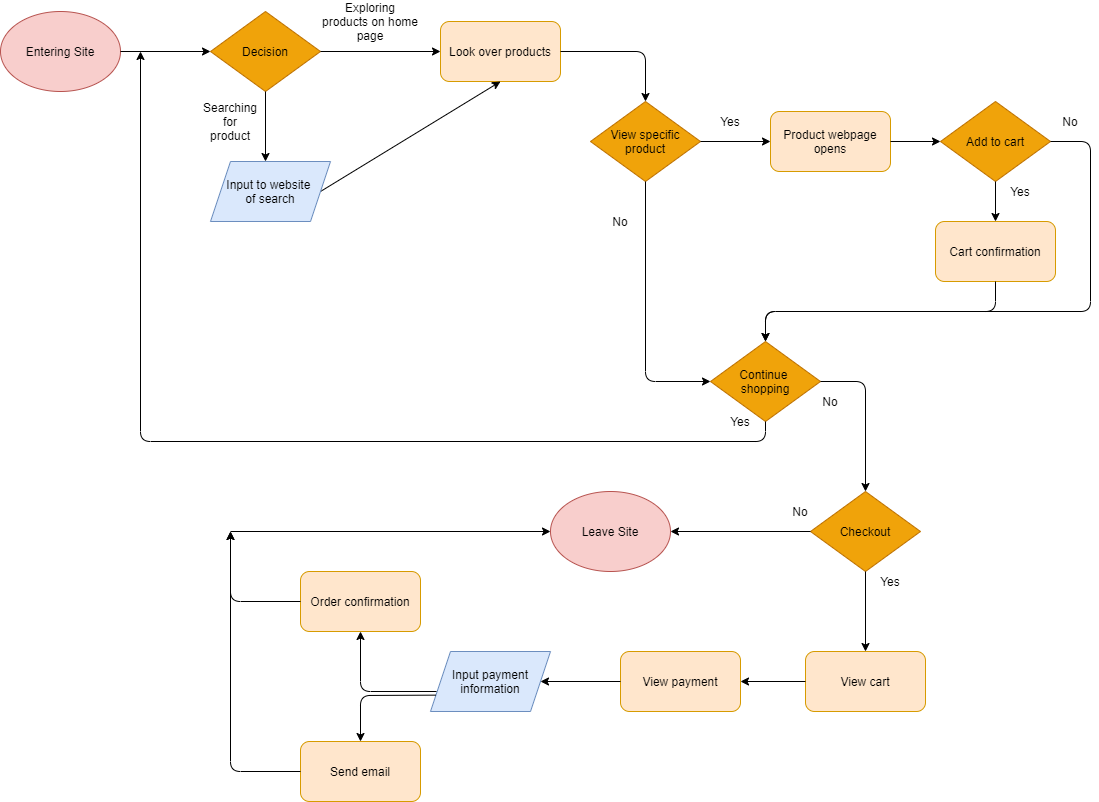

The diagram above was exported from draw.io. Its source (the exported page's mxGraphModel, read from the mxfile embedded in the PNG):
<mxGraphModel dx="990" dy="575" grid="1" gridSize="10" guides="1" tooltips="1" connect="1" arrows="1" fold="1" page="1" pageScale="1" pageWidth="850" pageHeight="1100" math="0" shadow="0">
  <root>
    <mxCell id="0" />
    <mxCell id="1" parent="0" />
    <mxCell id="2" value="&lt;font color=&quot;#030303&quot;&gt;Entering Site&lt;/font&gt;" style="ellipse;whiteSpace=wrap;html=1;fillColor=#f8cecc;strokeColor=#b85450;" vertex="1" parent="1">
      <mxGeometry x="20" y="40" width="120" height="80" as="geometry" />
    </mxCell>
    <mxCell id="4" value="&lt;font color=&quot;#030303&quot;&gt;Leave Site&lt;/font&gt;" style="ellipse;whiteSpace=wrap;html=1;fillColor=#f8cecc;strokeColor=#b85450;" vertex="1" parent="1">
      <mxGeometry x="570" y="520" width="120" height="80" as="geometry" />
    </mxCell>
    <mxCell id="5" value="&lt;font color=&quot;#000000&quot;&gt;Decision&lt;/font&gt;" style="rhombus;whiteSpace=wrap;html=1;fillColor=#f0a30a;strokeColor=#BD7000;fontColor=#ffffff;" vertex="1" parent="1">
      <mxGeometry x="230" y="40" width="110" height="80" as="geometry" />
    </mxCell>
    <mxCell id="6" value="" style="endArrow=classic;html=1;exitX=1;exitY=0.5;exitDx=0;exitDy=0;entryX=0;entryY=0.5;entryDx=0;entryDy=0;" edge="1" parent="1" source="2" target="5">
      <mxGeometry width="50" height="50" relative="1" as="geometry">
        <mxPoint x="410" y="180" as="sourcePoint" />
        <mxPoint x="460" y="130" as="targetPoint" />
      </mxGeometry>
    </mxCell>
    <mxCell id="7" value="" style="endArrow=classic;html=1;exitX=0.5;exitY=1;exitDx=0;exitDy=0;entryX=0.5;entryY=0;entryDx=0;entryDy=0;" edge="1" parent="1" source="5">
      <mxGeometry width="50" height="50" relative="1" as="geometry">
        <mxPoint x="410" y="180" as="sourcePoint" />
        <mxPoint x="285" y="190" as="targetPoint" />
      </mxGeometry>
    </mxCell>
    <mxCell id="8" value="" style="endArrow=classic;html=1;exitX=1;exitY=0.5;exitDx=0;exitDy=0;entryX=0;entryY=0.5;entryDx=0;entryDy=0;" edge="1" parent="1" source="5" target="15">
      <mxGeometry width="50" height="50" relative="1" as="geometry">
        <mxPoint x="295" y="130" as="sourcePoint" />
        <mxPoint x="440" y="80" as="targetPoint" />
      </mxGeometry>
    </mxCell>
    <mxCell id="9" value="Exploring products on home page" style="text;html=1;strokeColor=none;fillColor=none;align=center;verticalAlign=middle;whiteSpace=wrap;rounded=0;" vertex="1" parent="1">
      <mxGeometry x="340" y="40" width="100" height="20" as="geometry" />
    </mxCell>
    <mxCell id="10" value="Searching for product" style="text;html=1;strokeColor=none;fillColor=none;align=center;verticalAlign=middle;whiteSpace=wrap;rounded=0;" vertex="1" parent="1">
      <mxGeometry x="230" y="140" width="40" height="20" as="geometry" />
    </mxCell>
    <mxCell id="15" value="&lt;font color=&quot;#000000&quot;&gt;Look over products&lt;/font&gt;" style="rounded=1;whiteSpace=wrap;html=1;fillColor=#ffe6cc;strokeColor=#d79b00;" vertex="1" parent="1">
      <mxGeometry x="460" y="50" width="120" height="60" as="geometry" />
    </mxCell>
    <mxCell id="18" value="" style="endArrow=classic;html=1;entryX=0.5;entryY=1;entryDx=0;entryDy=0;exitX=1;exitY=0.5;exitDx=0;exitDy=0;" edge="1" parent="1" source="69" target="15">
      <mxGeometry width="50" height="50" relative="1" as="geometry">
        <mxPoint x="345" y="220" as="sourcePoint" />
        <mxPoint x="395" y="170" as="targetPoint" />
      </mxGeometry>
    </mxCell>
    <mxCell id="40" value="&lt;font color=&quot;#000000&quot;&gt;View specific product&lt;/font&gt;" style="rhombus;whiteSpace=wrap;html=1;fillColor=#f0a30a;strokeColor=#BD7000;fontColor=#ffffff;" vertex="1" parent="1">
      <mxGeometry x="610" y="130" width="110" height="80" as="geometry" />
    </mxCell>
    <mxCell id="41" value="" style="endArrow=classic;html=1;entryX=0.5;entryY=0;entryDx=0;entryDy=0;exitX=1;exitY=0.5;exitDx=0;exitDy=0;" edge="1" parent="1" source="15" target="40">
      <mxGeometry width="50" height="50" relative="1" as="geometry">
        <mxPoint x="610" y="380" as="sourcePoint" />
        <mxPoint x="660" y="330" as="targetPoint" />
        <Array as="points">
          <mxPoint x="665" y="80" />
        </Array>
      </mxGeometry>
    </mxCell>
    <mxCell id="42" value="&lt;font color=&quot;#000000&quot;&gt;Add to cart&lt;/font&gt;" style="rhombus;whiteSpace=wrap;html=1;fillColor=#f0a30a;strokeColor=#BD7000;fontColor=#ffffff;" vertex="1" parent="1">
      <mxGeometry x="960" y="130" width="110" height="80" as="geometry" />
    </mxCell>
    <mxCell id="44" value="&lt;font color=&quot;#000000&quot;&gt;Continue &lt;br&gt;shopping&lt;/font&gt;" style="rhombus;whiteSpace=wrap;html=1;fillColor=#f0a30a;strokeColor=#BD7000;fontColor=#ffffff;" vertex="1" parent="1">
      <mxGeometry x="730" y="370" width="110" height="80" as="geometry" />
    </mxCell>
    <mxCell id="45" value="" style="endArrow=classic;html=1;entryX=0;entryY=0.5;entryDx=0;entryDy=0;exitX=0.5;exitY=1;exitDx=0;exitDy=0;" edge="1" parent="1" source="40" target="44">
      <mxGeometry width="50" height="50" relative="1" as="geometry">
        <mxPoint x="610" y="270" as="sourcePoint" />
        <mxPoint x="660" y="220" as="targetPoint" />
        <Array as="points">
          <mxPoint x="665" y="410" />
        </Array>
      </mxGeometry>
    </mxCell>
    <mxCell id="46" value="No" style="text;html=1;strokeColor=none;fillColor=none;align=center;verticalAlign=middle;whiteSpace=wrap;rounded=0;" vertex="1" parent="1">
      <mxGeometry x="620" y="240" width="40" height="20" as="geometry" />
    </mxCell>
    <mxCell id="47" value="&lt;font color=&quot;#000000&quot;&gt;Product webpage opens&lt;/font&gt;" style="rounded=1;whiteSpace=wrap;html=1;fillColor=#ffe6cc;strokeColor=#d79b00;" vertex="1" parent="1">
      <mxGeometry x="790" y="140" width="120" height="60" as="geometry" />
    </mxCell>
    <mxCell id="48" value="" style="endArrow=classic;html=1;entryX=0;entryY=0.5;entryDx=0;entryDy=0;exitX=1;exitY=0.5;exitDx=0;exitDy=0;" edge="1" parent="1" source="40" target="47">
      <mxGeometry width="50" height="50" relative="1" as="geometry">
        <mxPoint x="610" y="260" as="sourcePoint" />
        <mxPoint x="660" y="210" as="targetPoint" />
      </mxGeometry>
    </mxCell>
    <mxCell id="49" value="Yes" style="text;html=1;strokeColor=none;fillColor=none;align=center;verticalAlign=middle;whiteSpace=wrap;rounded=0;" vertex="1" parent="1">
      <mxGeometry x="730" y="140" width="40" height="20" as="geometry" />
    </mxCell>
    <mxCell id="51" value="" style="endArrow=classic;html=1;entryX=0;entryY=0.5;entryDx=0;entryDy=0;exitX=1;exitY=0.5;exitDx=0;exitDy=0;" edge="1" parent="1" source="47" target="42">
      <mxGeometry width="50" height="50" relative="1" as="geometry">
        <mxPoint x="730" y="180" as="sourcePoint" />
        <mxPoint x="800" y="180" as="targetPoint" />
      </mxGeometry>
    </mxCell>
    <mxCell id="52" value="&lt;font color=&quot;#000000&quot;&gt;Cart confirmation&lt;/font&gt;" style="rounded=1;whiteSpace=wrap;html=1;fillColor=#ffe6cc;strokeColor=#d79b00;" vertex="1" parent="1">
      <mxGeometry x="955" y="250" width="120" height="60" as="geometry" />
    </mxCell>
    <mxCell id="53" value="" style="endArrow=classic;html=1;entryX=0.5;entryY=0;entryDx=0;entryDy=0;exitX=0.5;exitY=1;exitDx=0;exitDy=0;" edge="1" parent="1" source="42" target="52">
      <mxGeometry width="50" height="50" relative="1" as="geometry">
        <mxPoint x="610" y="270" as="sourcePoint" />
        <mxPoint x="660" y="220" as="targetPoint" />
      </mxGeometry>
    </mxCell>
    <mxCell id="54" value="Yes" style="text;html=1;strokeColor=none;fillColor=none;align=center;verticalAlign=middle;whiteSpace=wrap;rounded=0;" vertex="1" parent="1">
      <mxGeometry x="1020" y="210" width="40" height="20" as="geometry" />
    </mxCell>
    <mxCell id="55" value="" style="endArrow=classic;html=1;entryX=0.5;entryY=0;entryDx=0;entryDy=0;exitX=0.5;exitY=1;exitDx=0;exitDy=0;" edge="1" parent="1" source="52" target="44">
      <mxGeometry width="50" height="50" relative="1" as="geometry">
        <mxPoint x="850" y="270" as="sourcePoint" />
        <mxPoint x="900" y="220" as="targetPoint" />
        <Array as="points">
          <mxPoint x="1015" y="340" />
          <mxPoint x="785" y="340" />
        </Array>
      </mxGeometry>
    </mxCell>
    <mxCell id="56" value="" style="endArrow=classic;html=1;exitX=1;exitY=0.5;exitDx=0;exitDy=0;" edge="1" parent="1" source="42">
      <mxGeometry width="50" height="50" relative="1" as="geometry">
        <mxPoint x="1025" y="320" as="sourcePoint" />
        <mxPoint x="785" y="370" as="targetPoint" />
        <Array as="points">
          <mxPoint x="1110" y="170" />
          <mxPoint x="1110" y="340" />
          <mxPoint x="785" y="340" />
        </Array>
      </mxGeometry>
    </mxCell>
    <mxCell id="57" value="No" style="text;html=1;strokeColor=none;fillColor=none;align=center;verticalAlign=middle;whiteSpace=wrap;rounded=0;" vertex="1" parent="1">
      <mxGeometry x="1070" y="140" width="40" height="20" as="geometry" />
    </mxCell>
    <mxCell id="58" value="" style="endArrow=classic;html=1;exitX=0.5;exitY=1;exitDx=0;exitDy=0;" edge="1" parent="1" source="44">
      <mxGeometry width="50" height="50" relative="1" as="geometry">
        <mxPoint x="740" y="410" as="sourcePoint" />
        <mxPoint x="160" y="80" as="targetPoint" />
        <Array as="points">
          <mxPoint x="785" y="470" />
          <mxPoint x="160" y="470" />
        </Array>
      </mxGeometry>
    </mxCell>
    <mxCell id="59" value="Yes" style="text;html=1;strokeColor=none;fillColor=none;align=center;verticalAlign=middle;whiteSpace=wrap;rounded=0;" vertex="1" parent="1">
      <mxGeometry x="740" y="440" width="40" height="20" as="geometry" />
    </mxCell>
    <mxCell id="60" value="No" style="text;html=1;strokeColor=none;fillColor=none;align=center;verticalAlign=middle;whiteSpace=wrap;rounded=0;" vertex="1" parent="1">
      <mxGeometry x="830" y="420" width="40" height="20" as="geometry" />
    </mxCell>
    <mxCell id="61" value="&lt;font color=&quot;#000000&quot;&gt;Checkout&lt;/font&gt;" style="rhombus;whiteSpace=wrap;html=1;fillColor=#f0a30a;strokeColor=#BD7000;fontColor=#ffffff;" vertex="1" parent="1">
      <mxGeometry x="830" y="520" width="110" height="80" as="geometry" />
    </mxCell>
    <mxCell id="62" value="" style="endArrow=classic;html=1;exitX=1;exitY=0.5;exitDx=0;exitDy=0;entryX=0.5;entryY=0;entryDx=0;entryDy=0;" edge="1" parent="1" source="44" target="61">
      <mxGeometry width="50" height="50" relative="1" as="geometry">
        <mxPoint x="840" y="480" as="sourcePoint" />
        <mxPoint x="890" y="430" as="targetPoint" />
        <Array as="points">
          <mxPoint x="885" y="410" />
        </Array>
      </mxGeometry>
    </mxCell>
    <mxCell id="63" value="" style="endArrow=classic;html=1;exitX=0;exitY=0.5;exitDx=0;exitDy=0;entryX=1;entryY=0.5;entryDx=0;entryDy=0;" edge="1" parent="1" source="61" target="4">
      <mxGeometry width="50" height="50" relative="1" as="geometry">
        <mxPoint x="840" y="480" as="sourcePoint" />
        <mxPoint x="700" y="550" as="targetPoint" />
      </mxGeometry>
    </mxCell>
    <mxCell id="64" value="No" style="text;html=1;strokeColor=none;fillColor=none;align=center;verticalAlign=middle;whiteSpace=wrap;rounded=0;" vertex="1" parent="1">
      <mxGeometry x="800" y="530" width="40" height="20" as="geometry" />
    </mxCell>
    <mxCell id="65" value="&lt;font color=&quot;#000000&quot;&gt;View cart&lt;/font&gt;" style="rounded=1;whiteSpace=wrap;html=1;fillColor=#ffe6cc;strokeColor=#d79b00;" vertex="1" parent="1">
      <mxGeometry x="825" y="680" width="120" height="60" as="geometry" />
    </mxCell>
    <mxCell id="66" value="" style="endArrow=classic;html=1;exitX=0.5;exitY=1;exitDx=0;exitDy=0;entryX=0.5;entryY=0;entryDx=0;entryDy=0;" edge="1" parent="1" source="61" target="65">
      <mxGeometry width="50" height="50" relative="1" as="geometry">
        <mxPoint x="650" y="680" as="sourcePoint" />
        <mxPoint x="700" y="630" as="targetPoint" />
      </mxGeometry>
    </mxCell>
    <mxCell id="67" value="Yes" style="text;html=1;strokeColor=none;fillColor=none;align=center;verticalAlign=middle;whiteSpace=wrap;rounded=0;" vertex="1" parent="1">
      <mxGeometry x="890" y="600" width="40" height="20" as="geometry" />
    </mxCell>
    <mxCell id="68" value="&lt;font color=&quot;#000000&quot;&gt;View payment&lt;/font&gt;" style="rounded=1;whiteSpace=wrap;html=1;fillColor=#ffe6cc;strokeColor=#d79b00;" vertex="1" parent="1">
      <mxGeometry x="640" y="680" width="120" height="60" as="geometry" />
    </mxCell>
    <mxCell id="69" value="&lt;span&gt;&lt;span style=&quot;color: rgb(0 , 0 , 0) ; font-family: &amp;#34;helvetica&amp;#34; ; font-size: 12px ; font-style: normal ; font-weight: 400 ; letter-spacing: normal ; text-align: center ; text-indent: 0px ; text-transform: none ; word-spacing: 0px ; display: inline ; float: none&quot;&gt;Input to website &lt;br&gt;of search&lt;/span&gt;&lt;br&gt;&lt;/span&gt;" style="shape=parallelogram;perimeter=parallelogramPerimeter;whiteSpace=wrap;html=1;fixedSize=1;fillColor=#dae8fc;strokeColor=#6c8ebf;labelBackgroundColor=none;" vertex="1" parent="1">
      <mxGeometry x="230" y="190" width="120" height="60" as="geometry" />
    </mxCell>
    <mxCell id="70" value="&lt;span&gt;&lt;font color=&quot;#000000&quot; face=&quot;helvetica&quot;&gt;Input payment information&lt;/font&gt;&lt;br&gt;&lt;/span&gt;" style="shape=parallelogram;perimeter=parallelogramPerimeter;whiteSpace=wrap;html=1;fixedSize=1;fillColor=#dae8fc;strokeColor=#6c8ebf;labelBackgroundColor=none;" vertex="1" parent="1">
      <mxGeometry x="450" y="680" width="120" height="60" as="geometry" />
    </mxCell>
    <mxCell id="71" value="" style="endArrow=classic;html=1;exitX=0;exitY=0.5;exitDx=0;exitDy=0;entryX=1;entryY=0.5;entryDx=0;entryDy=0;" edge="1" parent="1" source="65" target="68">
      <mxGeometry width="50" height="50" relative="1" as="geometry">
        <mxPoint x="660" y="720" as="sourcePoint" />
        <mxPoint x="710" y="670" as="targetPoint" />
      </mxGeometry>
    </mxCell>
    <mxCell id="72" value="" style="endArrow=classic;html=1;exitX=0;exitY=0.5;exitDx=0;exitDy=0;entryX=1;entryY=0.5;entryDx=0;entryDy=0;" edge="1" parent="1" source="68" target="70">
      <mxGeometry width="50" height="50" relative="1" as="geometry">
        <mxPoint x="835" y="720" as="sourcePoint" />
        <mxPoint x="770" y="720" as="targetPoint" />
      </mxGeometry>
    </mxCell>
    <mxCell id="73" value="&lt;font color=&quot;#000000&quot;&gt;Order confirmation&lt;/font&gt;" style="rounded=1;whiteSpace=wrap;html=1;fillColor=#ffe6cc;strokeColor=#d79b00;" vertex="1" parent="1">
      <mxGeometry x="320" y="600" width="120" height="60" as="geometry" />
    </mxCell>
    <mxCell id="74" value="&lt;font color=&quot;#000000&quot;&gt;Send email&lt;/font&gt;" style="rounded=1;whiteSpace=wrap;html=1;fillColor=#ffe6cc;strokeColor=#d79b00;" vertex="1" parent="1">
      <mxGeometry x="320" y="770" width="120" height="60" as="geometry" />
    </mxCell>
    <mxCell id="75" value="" style="endArrow=classic;html=1;entryX=0.5;entryY=1;entryDx=0;entryDy=0;" edge="1" parent="1" target="73">
      <mxGeometry width="50" height="50" relative="1" as="geometry">
        <mxPoint x="456" y="720" as="sourcePoint" />
        <mxPoint x="710" y="670" as="targetPoint" />
        <Array as="points">
          <mxPoint x="380" y="720" />
        </Array>
      </mxGeometry>
    </mxCell>
    <mxCell id="76" value="" style="endArrow=classic;html=1;entryX=0.5;entryY=0;entryDx=0;entryDy=0;exitX=0;exitY=0.75;exitDx=0;exitDy=0;" edge="1" parent="1" source="70" target="74">
      <mxGeometry width="50" height="50" relative="1" as="geometry">
        <mxPoint x="466" y="730" as="sourcePoint" />
        <mxPoint x="390" y="670" as="targetPoint" />
        <Array as="points">
          <mxPoint x="380" y="724" />
        </Array>
      </mxGeometry>
    </mxCell>
    <mxCell id="77" value="" style="endArrow=classic;html=1;entryX=0;entryY=0.5;entryDx=0;entryDy=0;" edge="1" parent="1" target="4">
      <mxGeometry width="50" height="50" relative="1" as="geometry">
        <mxPoint x="250" y="560" as="sourcePoint" />
        <mxPoint x="710" y="670" as="targetPoint" />
      </mxGeometry>
    </mxCell>
    <mxCell id="79" value="" style="endArrow=classic;html=1;exitX=0;exitY=0.5;exitDx=0;exitDy=0;" edge="1" parent="1" source="73">
      <mxGeometry width="50" height="50" relative="1" as="geometry">
        <mxPoint x="250" y="640" as="sourcePoint" />
        <mxPoint x="250" y="560" as="targetPoint" />
        <Array as="points">
          <mxPoint x="250" y="630" />
        </Array>
      </mxGeometry>
    </mxCell>
    <mxCell id="80" value="" style="endArrow=classic;html=1;exitX=0;exitY=0.5;exitDx=0;exitDy=0;" edge="1" parent="1" source="74">
      <mxGeometry width="50" height="50" relative="1" as="geometry">
        <mxPoint x="330" y="640" as="sourcePoint" />
        <mxPoint x="250" y="560" as="targetPoint" />
        <Array as="points">
          <mxPoint x="250" y="800" />
        </Array>
      </mxGeometry>
    </mxCell>
  </root>
</mxGraphModel>